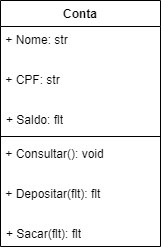

The diagram above was exported from draw.io. Its source (the exported page's mxGraphModel, read from the mxfile embedded in the PNG):
<mxGraphModel dx="1106" dy="605" grid="1" gridSize="10" guides="1" tooltips="1" connect="1" arrows="1" fold="1" page="1" pageScale="1" pageWidth="827" pageHeight="1169" math="0" shadow="0">
  <root>
    <mxCell id="0" />
    <mxCell id="1" parent="0" />
    <mxCell id="URoaP-OBWZYDH7euPZog-1" value="Conta" style="swimlane;fontStyle=1;align=center;verticalAlign=top;childLayout=stackLayout;horizontal=1;startSize=26;horizontalStack=0;resizeParent=1;resizeParentMax=0;resizeLast=0;collapsible=1;marginBottom=0;whiteSpace=wrap;html=1;" vertex="1" parent="1">
      <mxGeometry x="190" y="270" width="160" height="246" as="geometry" />
    </mxCell>
    <mxCell id="URoaP-OBWZYDH7euPZog-5" value="&lt;span style=&quot;color: rgb(0, 0, 0); font-family: Helvetica; font-size: 12px; font-style: normal; font-variant-ligatures: normal; font-variant-caps: normal; font-weight: 400; letter-spacing: normal; orphans: 2; text-align: left; text-indent: 0px; text-transform: none; widows: 2; word-spacing: 0px; -webkit-text-stroke-width: 0px; white-space: normal; text-decoration-thickness: initial; text-decoration-style: initial; text-decoration-color: initial; float: none; display: inline !important;&quot;&gt;&amp;nbsp;+ Nome: str&lt;/span&gt;" style="text;whiteSpace=wrap;html=1;" vertex="1" parent="URoaP-OBWZYDH7euPZog-1">
      <mxGeometry y="26" width="160" height="40" as="geometry" />
    </mxCell>
    <mxCell id="URoaP-OBWZYDH7euPZog-6" value="&lt;span style=&quot;color: rgb(0, 0, 0); font-family: Helvetica; font-size: 12px; font-style: normal; font-variant-ligatures: normal; font-variant-caps: normal; font-weight: 400; letter-spacing: normal; orphans: 2; text-align: left; text-indent: 0px; text-transform: none; widows: 2; word-spacing: 0px; -webkit-text-stroke-width: 0px; white-space: normal; text-decoration-thickness: initial; text-decoration-style: initial; text-decoration-color: initial; float: none; display: inline !important;&quot;&gt;&amp;nbsp;+ CPF: str&lt;/span&gt;" style="text;whiteSpace=wrap;html=1;" vertex="1" parent="URoaP-OBWZYDH7euPZog-1">
      <mxGeometry y="66" width="160" height="40" as="geometry" />
    </mxCell>
    <mxCell id="URoaP-OBWZYDH7euPZog-2" value="+ Saldo: flt" style="text;strokeColor=none;fillColor=none;align=left;verticalAlign=top;spacingLeft=4;spacingRight=4;overflow=hidden;rotatable=0;points=[[0,0.5],[1,0.5]];portConstraint=eastwest;whiteSpace=wrap;html=1;" vertex="1" parent="URoaP-OBWZYDH7euPZog-1">
      <mxGeometry y="106" width="160" height="26" as="geometry" />
    </mxCell>
    <mxCell id="URoaP-OBWZYDH7euPZog-3" value="" style="line;strokeWidth=1;fillColor=none;align=left;verticalAlign=middle;spacingTop=-1;spacingLeft=3;spacingRight=3;rotatable=0;labelPosition=right;points=[];portConstraint=eastwest;strokeColor=inherit;" vertex="1" parent="URoaP-OBWZYDH7euPZog-1">
      <mxGeometry y="132" width="160" height="8" as="geometry" />
    </mxCell>
    <mxCell id="URoaP-OBWZYDH7euPZog-8" value="&lt;span style=&quot;color: rgb(0, 0, 0); font-family: Helvetica; font-size: 12px; font-style: normal; font-variant-ligatures: normal; font-variant-caps: normal; font-weight: 400; letter-spacing: normal; orphans: 2; text-align: left; text-indent: 0px; text-transform: none; widows: 2; word-spacing: 0px; -webkit-text-stroke-width: 0px; white-space: normal; text-decoration-thickness: initial; text-decoration-style: initial; text-decoration-color: initial; float: none; display: inline !important;&quot;&gt;&amp;nbsp;+ Consultar(): void&lt;/span&gt;" style="text;whiteSpace=wrap;html=1;" vertex="1" parent="URoaP-OBWZYDH7euPZog-1">
      <mxGeometry y="140" width="160" height="40" as="geometry" />
    </mxCell>
    <mxCell id="URoaP-OBWZYDH7euPZog-7" value="&lt;span style=&quot;color: rgb(0, 0, 0); font-family: Helvetica; font-size: 12px; font-style: normal; font-variant-ligatures: normal; font-variant-caps: normal; font-weight: 400; letter-spacing: normal; orphans: 2; text-align: left; text-indent: 0px; text-transform: none; widows: 2; word-spacing: 0px; -webkit-text-stroke-width: 0px; white-space: normal; text-decoration-thickness: initial; text-decoration-style: initial; text-decoration-color: initial; float: none; display: inline !important;&quot;&gt;&amp;nbsp;+ Depositar(flt): flt&lt;/span&gt;" style="text;whiteSpace=wrap;html=1;" vertex="1" parent="URoaP-OBWZYDH7euPZog-1">
      <mxGeometry y="180" width="160" height="40" as="geometry" />
    </mxCell>
    <mxCell id="URoaP-OBWZYDH7euPZog-4" value="+ Sacar(flt): flt" style="text;strokeColor=none;fillColor=none;align=left;verticalAlign=top;spacingLeft=4;spacingRight=4;overflow=hidden;rotatable=0;points=[[0,0.5],[1,0.5]];portConstraint=eastwest;whiteSpace=wrap;html=1;" vertex="1" parent="URoaP-OBWZYDH7euPZog-1">
      <mxGeometry y="220" width="160" height="26" as="geometry" />
    </mxCell>
  </root>
</mxGraphModel>